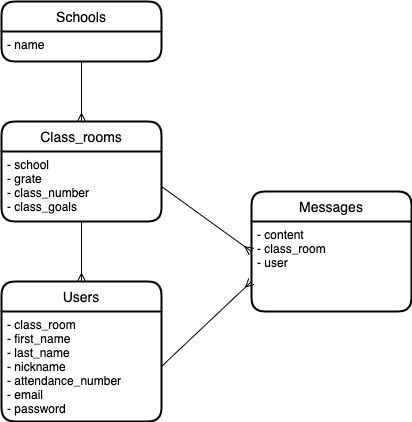

The diagram above was exported from draw.io. Its source (the exported page's mxGraphModel, read from the mxfile embedded in the PNG):
<mxGraphModel dx="567" dy="529" grid="1" gridSize="10" guides="1" tooltips="1" connect="1" arrows="1" fold="1" page="1" pageScale="1" pageWidth="827" pageHeight="1169" math="0" shadow="0">
  <root>
    <mxCell id="0" />
    <mxCell id="1" parent="0" />
    <mxCell id="2" value="Schools" style="swimlane;childLayout=stackLayout;horizontal=1;startSize=30;horizontalStack=0;rounded=1;fontSize=14;fontStyle=0;strokeWidth=2;resizeParent=0;resizeLast=1;shadow=0;dashed=0;align=center;" parent="1" vertex="1">
      <mxGeometry x="30" y="30" width="160" height="60" as="geometry" />
    </mxCell>
    <mxCell id="3" value="- name" style="align=left;strokeColor=none;fillColor=none;spacingLeft=4;fontSize=12;verticalAlign=top;resizable=0;rotatable=0;part=1;" parent="2" vertex="1">
      <mxGeometry y="30" width="160" height="30" as="geometry" />
    </mxCell>
    <mxCell id="5" value="Class_rooms" style="swimlane;childLayout=stackLayout;horizontal=1;startSize=30;horizontalStack=0;rounded=1;fontSize=14;fontStyle=0;strokeWidth=2;resizeParent=0;resizeLast=1;shadow=0;dashed=0;align=center;" parent="1" vertex="1">
      <mxGeometry x="30" y="150" width="160" height="100" as="geometry" />
    </mxCell>
    <mxCell id="6" value="- school&#10;- grate&#10;- class_number&#10;- class_goals" style="align=left;strokeColor=none;fillColor=none;spacingLeft=4;fontSize=12;verticalAlign=top;resizable=0;rotatable=0;part=1;" parent="5" vertex="1">
      <mxGeometry y="30" width="160" height="70" as="geometry" />
    </mxCell>
    <mxCell id="7" value="Users" style="swimlane;childLayout=stackLayout;horizontal=1;startSize=30;horizontalStack=0;rounded=1;fontSize=14;fontStyle=0;strokeWidth=2;resizeParent=0;resizeLast=1;shadow=0;dashed=0;align=center;" parent="1" vertex="1">
      <mxGeometry x="30" y="310" width="160" height="140" as="geometry" />
    </mxCell>
    <mxCell id="8" value="- class_room&#10;- first_name&#10;- last_name&#10;- nickname&#10;- attendance_number&#10;- email&#10;- password" style="align=left;strokeColor=none;fillColor=none;spacingLeft=4;fontSize=12;verticalAlign=top;resizable=0;rotatable=0;part=1;" parent="7" vertex="1">
      <mxGeometry y="30" width="160" height="110" as="geometry" />
    </mxCell>
    <mxCell id="9" value="Messages" style="swimlane;childLayout=stackLayout;horizontal=1;startSize=30;horizontalStack=0;rounded=1;fontSize=14;fontStyle=0;strokeWidth=2;resizeParent=0;resizeLast=1;shadow=0;dashed=0;align=center;" parent="1" vertex="1">
      <mxGeometry x="280" y="220" width="160" height="120" as="geometry" />
    </mxCell>
    <mxCell id="10" value="- content&#10;- class_room&#10;- user" style="align=left;strokeColor=none;fillColor=none;spacingLeft=4;fontSize=12;verticalAlign=top;resizable=0;rotatable=0;part=1;" parent="9" vertex="1">
      <mxGeometry y="30" width="160" height="90" as="geometry" />
    </mxCell>
    <mxCell id="11" value="" style="fontSize=12;html=1;endArrow=ERmany;exitX=0.5;exitY=1;exitDx=0;exitDy=0;entryX=0.5;entryY=0;entryDx=0;entryDy=0;" parent="1" source="3" target="5" edge="1">
      <mxGeometry width="100" height="100" relative="1" as="geometry">
        <mxPoint x="250" y="160" as="sourcePoint" />
        <mxPoint x="260" y="150" as="targetPoint" />
      </mxGeometry>
    </mxCell>
    <mxCell id="13" value="" style="fontSize=12;html=1;endArrow=ERmany;exitX=0.5;exitY=1;exitDx=0;exitDy=0;entryX=0.5;entryY=0;entryDx=0;entryDy=0;" parent="1" source="6" target="7" edge="1">
      <mxGeometry width="100" height="100" relative="1" as="geometry">
        <mxPoint x="220" y="220" as="sourcePoint" />
        <mxPoint x="220" y="280" as="targetPoint" />
      </mxGeometry>
    </mxCell>
    <mxCell id="14" value="" style="fontSize=12;html=1;endArrow=ERmany;exitX=1;exitY=0.5;exitDx=0;exitDy=0;entryX=0;entryY=0.5;entryDx=0;entryDy=0;" parent="1" source="6" target="9" edge="1">
      <mxGeometry width="100" height="100" relative="1" as="geometry">
        <mxPoint x="130" y="110" as="sourcePoint" />
        <mxPoint x="130" y="170" as="targetPoint" />
      </mxGeometry>
    </mxCell>
    <mxCell id="15" value="" style="fontSize=12;html=1;endArrow=ERmany;exitX=1;exitY=0.5;exitDx=0;exitDy=0;entryX=0;entryY=0.75;entryDx=0;entryDy=0;" parent="1" source="8" target="9" edge="1">
      <mxGeometry width="100" height="100" relative="1" as="geometry">
        <mxPoint x="140" y="120" as="sourcePoint" />
        <mxPoint x="140" y="180" as="targetPoint" />
      </mxGeometry>
    </mxCell>
  </root>
</mxGraphModel>